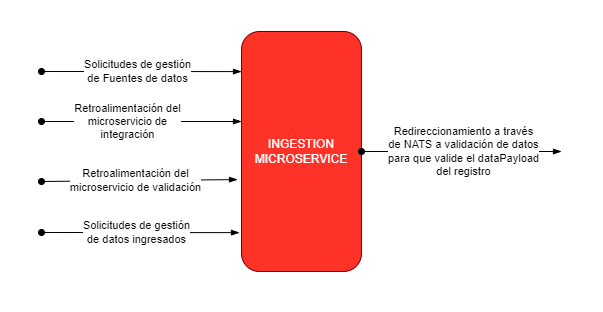

The diagram above was exported from draw.io. Its source (the exported page's mxGraphModel, read from the mxfile embedded in the PNG):
<mxGraphModel dx="398" dy="565" grid="1" gridSize="10" guides="1" tooltips="1" connect="1" arrows="1" fold="1" page="1" pageScale="1" pageWidth="827" pageHeight="1169" math="0" shadow="0">
  <root>
    <mxCell id="0" />
    <mxCell id="1" parent="0" />
    <mxCell id="46" value="&amp;nbsp;" style="text;html=1;strokeColor=none;fillColor=none;align=center;verticalAlign=middle;whiteSpace=wrap;rounded=0;strokeWidth=2;fontSize=14;fontColor=#F0F0F0;" parent="1" vertex="1">
      <mxGeometry x="960" y="330" width="20" height="30" as="geometry" />
    </mxCell>
    <mxCell id="47" value="&amp;nbsp;" style="text;html=1;strokeColor=none;fillColor=none;align=center;verticalAlign=middle;whiteSpace=wrap;rounded=0;strokeWidth=2;fontSize=14;fontColor=#F0F0F0;" parent="1" vertex="1">
      <mxGeometry x="1540" y="610" width="20" height="30" as="geometry" />
    </mxCell>
    <mxCell id="107" style="edgeStyle=none;html=1;exitX=-0.017;exitY=0.838;exitDx=0;exitDy=0;endArrow=oval;endFill=1;startArrow=blockThin;startFill=1;exitPerimeter=0;" parent="1" source="106" edge="1">
      <mxGeometry relative="1" as="geometry">
        <mxPoint x="1000" y="561" as="targetPoint" />
      </mxGeometry>
    </mxCell>
    <mxCell id="108" value="Solicitudes de gestión &lt;br&gt;de datos ingresados" style="edgeLabel;html=1;align=center;verticalAlign=middle;resizable=0;points=[];" parent="107" vertex="1" connectable="0">
      <mxGeometry x="0.1216" y="-1" relative="1" as="geometry">
        <mxPoint x="7" as="offset" />
      </mxGeometry>
    </mxCell>
    <mxCell id="106" value="INGESTION&lt;br&gt;MICROSERVICE" style="rounded=1;whiteSpace=wrap;html=1;fillColor=#FF3228;fontColor=#ffffff;strokeColor=#6F0000;" parent="1" vertex="1">
      <mxGeometry x="1200" y="360" width="120" height="240" as="geometry" />
    </mxCell>
    <mxCell id="109" style="edgeStyle=none;html=1;endArrow=oval;endFill=1;startArrow=blockThin;startFill=1;exitX=0;exitY=0.167;exitDx=0;exitDy=0;exitPerimeter=0;" parent="1" source="106" edge="1">
      <mxGeometry relative="1" as="geometry">
        <mxPoint x="1000" y="400" as="targetPoint" />
        <mxPoint x="1210" y="480" as="sourcePoint" />
      </mxGeometry>
    </mxCell>
    <mxCell id="110" value="Solicitudes de gestión &lt;br&gt;de Fuentes de datos" style="edgeLabel;html=1;align=center;verticalAlign=middle;resizable=0;points=[];" parent="109" vertex="1" connectable="0">
      <mxGeometry x="0.1216" y="-1" relative="1" as="geometry">
        <mxPoint x="7" as="offset" />
      </mxGeometry>
    </mxCell>
    <mxCell id="119" style="edgeStyle=none;html=1;endArrow=oval;endFill=1;startArrow=blockThin;startFill=1;entryX=1;entryY=0.5;entryDx=0;entryDy=0;" parent="1" target="106" edge="1">
      <mxGeometry relative="1" as="geometry">
        <mxPoint x="1420" y="519.6" as="targetPoint" />
        <mxPoint x="1520" y="480" as="sourcePoint" />
      </mxGeometry>
    </mxCell>
    <mxCell id="120" value="Redireccionamiento a través &lt;br&gt;de NATS a validación de datos &lt;br&gt;para que valide el dataPayload &lt;br&gt;del registro" style="edgeLabel;html=1;align=center;verticalAlign=middle;resizable=0;points=[];" parent="119" vertex="1" connectable="0">
      <mxGeometry x="0.1216" y="-1" relative="1" as="geometry">
        <mxPoint x="13" as="offset" />
      </mxGeometry>
    </mxCell>
    <mxCell id="121" style="edgeStyle=none;html=1;exitX=-0.033;exitY=0.617;exitDx=0;exitDy=0;endArrow=oval;endFill=1;startArrow=blockThin;startFill=1;exitPerimeter=0;" parent="1" source="106" edge="1">
      <mxGeometry relative="1" as="geometry">
        <mxPoint x="1000" y="510" as="targetPoint" />
        <mxPoint x="1190" y="499.58" as="sourcePoint" />
      </mxGeometry>
    </mxCell>
    <mxCell id="122" value="Retroalimentación del &lt;br&gt;microservicio de validación" style="edgeLabel;html=1;align=center;verticalAlign=middle;resizable=0;points=[];" parent="121" vertex="1" connectable="0">
      <mxGeometry x="0.1216" y="-1" relative="1" as="geometry">
        <mxPoint x="7" as="offset" />
      </mxGeometry>
    </mxCell>
    <mxCell id="123" style="edgeStyle=none;html=1;endArrow=oval;endFill=1;startArrow=blockThin;startFill=1;exitX=0;exitY=0.25;exitDx=0;exitDy=0;" edge="1" parent="1">
      <mxGeometry relative="1" as="geometry">
        <mxPoint x="1000" y="450" as="targetPoint" />
        <mxPoint x="1200" y="450" as="sourcePoint" />
      </mxGeometry>
    </mxCell>
    <mxCell id="124" value="Retroalimentación del &lt;br&gt;microservicio&amp;nbsp;de &lt;br&gt;integración" style="edgeLabel;html=1;align=center;verticalAlign=middle;resizable=0;points=[];" vertex="1" connectable="0" parent="123">
      <mxGeometry x="0.1216" y="-1" relative="1" as="geometry">
        <mxPoint x="-3" as="offset" />
      </mxGeometry>
    </mxCell>
  </root>
</mxGraphModel>